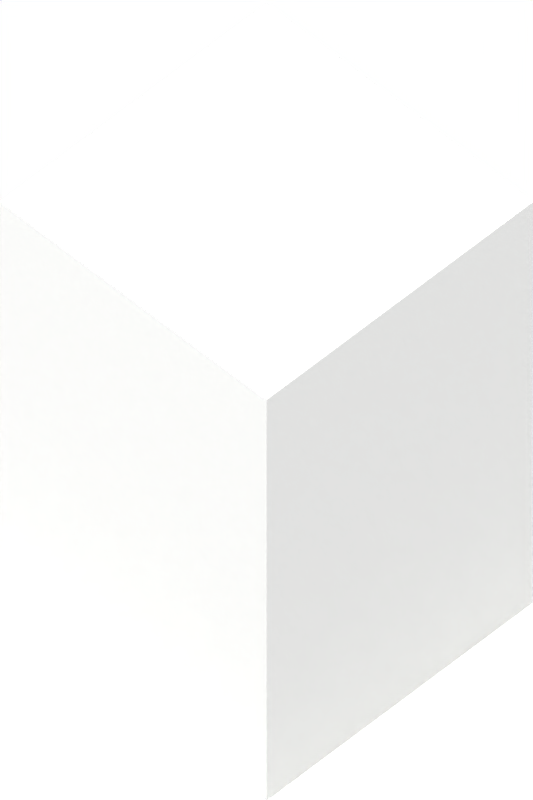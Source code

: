 # Source: non-animated_object_rendersetup.blend  (saved by Blender 2.46.0; exported with 4.5.12 LTS)
import bpy
from mathutils import Matrix  # noqa: F401  (used for matrix-valued properties, if any)

bpy.ops.wm.read_factory_settings(use_empty=True)
scene = bpy.context.scene
scene.name = 'Scene'

# ---- collections
col_collection_11 = bpy.data.collections.new('Collection 11'); scene.collection.children.link(col_collection_11)
col_collection_12 = bpy.data.collections.new('Collection 12'); scene.collection.children.link(col_collection_12)
col_collection_13 = bpy.data.collections.new('Collection 13'); scene.collection.children.link(col_collection_13)
col_collection_14 = bpy.data.collections.new('Collection 14'); scene.collection.children.link(col_collection_14)

# ---- materials (node trees are filled in below, after node groups)
mat_drop_shadow = bpy.data.materials.new('drop_shadow')
mat_drop_shadow.alpha_threshold = 0.0
mat_drop_shadow.roughness = 0.5
mat_drop_shadow.line_color = (0.0, 0.0, 0.0, 1.0)

# ---- material node trees

# ---- world
world_world = bpy.data.worlds.new('World'); scene.world = world_world
world_world.color = (1.0, 1.0, 1.0)
world_world.use_sun_shadow = False
world_world.sun_shadow_jitter_overblur = 0.0
world_world.cycles.sampling_method = 'MANUAL'
world_world.cycles.sample_map_resolution = 256
world_world.light_settings.ao_factor = 0.3

# ---- cameras
cam_camera = bpy.data.cameras.new('Camera')
cam_camera.type = 'ORTHO'
cam_camera.passepartout_alpha = 0.3687
cam_camera.clip_end = 100.0
cam_camera.lens = 35.0
cam_camera.ortho_scale = 4.242
cam_camera.display_size = 2.0
cam_camera.shift_y = 0.2492
cam_camera.show_limits = True
cam_camera.show_safe_areas = True
cam_camera.show_name = True
cam_camera.dof.focus_distance = 0.0
cam_camera.dof.aperture_fstop = 128.0

# ---- lights
light_shadows = bpy.data.lights.new('shadows', 'SPOT')
light_shadows.color = (0.9976, 1.0, 0.9571)
light_shadows.transmission_factor = 0.0
light_shadows.energy = 100.0
light_shadows.shadow_buffer_clip_start = 0.5
light_shadows.shadow_soft_size = 1.0
light_shadows.shadow_maximum_resolution = 0.006
light_shadows.use_absolute_resolution = True
light_shadows.spot_blend = 0.6
light_shadows.spot_size = 0.5236
light_shadows.cycles.use_multiple_importance_sampling = False
light_ambient = bpy.data.lights.new('ambient', 'SUN')
light_ambient.transmission_factor = 0.0
light_ambient.use_shadow = False
light_ambient.angle = 1.571
light_ambient.energy = 0.3
light_ambient.shadow_buffer_clip_start = 0.5
light_ambient.shadow_soft_size = 1.0
light_ambient.shadow_cascade_max_distance = 1000.0
light_ambient.cycles.use_multiple_importance_sampling = False
light_sun = bpy.data.lights.new('sun', 'SUN')
light_sun.color = (0.9976, 1.0, 0.9571)
light_sun.transmission_factor = 0.0
light_sun.use_shadow = False
light_sun.angle = 1.571
light_sun.energy = 1.3
light_sun.shadow_buffer_clip_start = 0.5
light_sun.shadow_soft_size = 1.0
light_sun.shadow_cascade_max_distance = 1000.0
light_sun.cycles.use_multiple_importance_sampling = False

# ---- meshes
me_plane = bpy.data.meshes.new('Plane')
me_plane.from_pydata([(1.0, 1.0, 0.0), (1.0, -1.0, 0.0), (-1.0, -1.0, 0.0), (-1.0, 1.0, 0.0)], [], [(0, 3, 2, 1)])
me_plane.materials.append(mat_drop_shadow)
me_plane.use_remesh_preserve_volume = False
me_plane.use_remesh_preserve_attributes = False
me_plane.use_mirror_vertex_groups = False
me_plane.update()
me_cube_002 = bpy.data.meshes.new('Cube.002')
me_cube_002.from_pydata([(1.0, 1.0, 0.0), (1.0, -1.0, 0.0), (-1.0, -1.0, 0.0), (-1.0, 1.0, 0.0), (1.0, 1.0, 3.173), (1.0, -1.0, 3.173), (-1.0, -1.0, 3.173), (-1.0, 1.0, 3.173)], [], [(0, 1, 2, 3), (4, 7, 6, 5), (0, 4, 5, 1), (1, 5, 6, 2), (2, 6, 7, 3), (4, 0, 3, 7)])
me_cube_002.use_remesh_preserve_volume = False
me_cube_002.use_remesh_preserve_attributes = False
me_cube_002.use_mirror_vertex_groups = False
me_cube_002.update()

# ---- objects
ob_empty = bpy.data.objects.new('Empty', None)
ob_05_south_180 = bpy.data.objects.new('05,south_180', cam_camera)
ob_04_south_west_135 = bpy.data.objects.new('04,south_west_135', cam_camera)
ob_03_west_090 = bpy.data.objects.new('03,west_090', cam_camera)
ob_02_north_west_045 = bpy.data.objects.new('02,north_west_045', cam_camera)
ob_01_north_000 = bpy.data.objects.new('01,north_000', cam_camera)
ob_08_north_east_315 = bpy.data.objects.new('08,north_east_315', cam_camera)
ob_07_east_270 = bpy.data.objects.new('07,east_270', cam_camera)
ob_06_south_east_225 = bpy.data.objects.new('06,south_east_225', cam_camera)
ob_shadows = bpy.data.objects.new('shadows', light_shadows)
ob_ambient = bpy.data.objects.new('ambient', light_ambient)
ob_sun = bpy.data.objects.new('sun', light_sun)
ob_plane = bpy.data.objects.new('Plane', me_plane)
ob_tile_reference_box = bpy.data.objects.new('tile_reference_box', me_cube_002)

# ---- transforms, parenting, visibility, modifiers, constraints
ob_empty.location = (0.0, 0.0, -1.916e-05)
ob_empty.lock_rotations_4d = False
ob_empty.empty_display_type = 'ARROWS'
ob_empty.empty_display_size = 2.0
ob_empty.empty_image_offset = (0.0, 0.0)
ob_empty.color = (0.0, 0.0, 0.0, 1.0)
ob_empty.lineart.crease_threshold = 0.0
ob_05_south_180.parent = ob_empty
ob_05_south_180.location = (7.587, -0.0008011, 8.433)
ob_05_south_180.rotation_euler = (0.733, -6.285e-08, -4.712)
ob_05_south_180.scale = (0.1391, 0.1391, 0.1391)
ob_05_south_180.lock_rotations_4d = False
ob_05_south_180.empty_display_type = 'ARROWS'
ob_05_south_180.color = (0.0, 0.0, 0.0, 1.0)
ob_05_south_180.show_name = True
ob_05_south_180.lineart.crease_threshold = 0.0
ob_04_south_west_135.parent = ob_empty
ob_04_south_west_135.location = (5.365, 5.364, 8.433)
ob_04_south_west_135.rotation_euler = (0.733, -4.172e-08, -3.927)
ob_04_south_west_135.scale = (0.1391, 0.1391, 0.1391)
ob_04_south_west_135.lock_rotations_4d = False
ob_04_south_west_135.empty_display_type = 'ARROWS'
ob_04_south_west_135.color = (0.0, 0.0, 0.0, 1.0)
ob_04_south_west_135.show_name = True
ob_04_south_west_135.lineart.crease_threshold = 0.0
ob_03_west_090.parent = ob_empty
ob_03_west_090.location = (0.0008011, 7.587, 8.433)
ob_03_west_090.rotation_euler = (0.733, -2.882e-08, -3.142)
ob_03_west_090.scale = (0.1391, 0.1391, 0.1391)
ob_03_west_090.lock_rotations_4d = False
ob_03_west_090.empty_display_type = 'ARROWS'
ob_03_west_090.color = (0.0, 0.0, 0.0, 1.0)
ob_03_west_090.show_name = True
ob_03_west_090.lineart.crease_threshold = 0.0
ob_02_north_west_045.parent = ob_empty
ob_02_north_west_045.location = (-5.364, 5.365, 8.433)
ob_02_north_west_045.rotation_euler = (0.733, -4.595e-08, -2.356)
ob_02_north_west_045.scale = (0.1391, 0.1391, 0.1391)
ob_02_north_west_045.lock_rotations_4d = False
ob_02_north_west_045.empty_display_type = 'ARROWS'
ob_02_north_west_045.color = (0.0, 0.0, 0.0, 1.0)
ob_02_north_west_045.show_name = True
ob_02_north_west_045.lineart.crease_threshold = 0.0
ob_01_north_000.parent = ob_empty
ob_01_north_000.location = (-7.587, 0.0008011, 8.433)
ob_01_north_000.rotation_euler = (0.733, -3.305e-08, -1.571)
ob_01_north_000.scale = (0.1391, 0.1391, 0.1391)
ob_01_north_000.lock_rotations_4d = False
ob_01_north_000.empty_display_type = 'ARROWS'
ob_01_north_000.color = (0.0, 0.0, 0.0, 1.0)
ob_01_north_000.show_name = True
ob_01_north_000.lineart.crease_threshold = 0.0
ob_08_north_east_315.parent = ob_empty
ob_08_north_east_315.location = (-5.365, -5.364, 8.449)
ob_08_north_east_315.rotation_euler = (0.733, -3.436e-08, -0.7854)
ob_08_north_east_315.scale = (0.1391, 0.1391, 0.1391)
ob_08_north_east_315.lock_rotations_4d = False
ob_08_north_east_315.empty_display_type = 'ARROWS'
ob_08_north_east_315.color = (0.0, 0.0, 0.0, 1.0)
ob_08_north_east_315.show_name = True
ob_08_north_east_315.lineart.crease_threshold = 0.0
ob_07_east_270.parent = ob_empty
ob_07_east_270.location = (-0.0008006, -7.587, 8.433)
ob_07_east_270.rotation_euler = (0.733, -2.146e-08, -8.429e-08)
ob_07_east_270.scale = (0.1391, 0.1391, 0.1391)
ob_07_east_270.lock_rotations_4d = False
ob_07_east_270.empty_display_type = 'ARROWS'
ob_07_east_270.color = (0.0, 0.0, 0.0, 1.0)
ob_07_east_270.show_name = True
ob_07_east_270.lineart.crease_threshold = 0.0
ob_06_south_east_225.parent = ob_empty
ob_06_south_east_225.location = (5.364, -5.365, 8.433)
ob_06_south_east_225.rotation_euler = (0.733, -1.043e-08, 0.7854)
ob_06_south_east_225.scale = (0.1391, 0.1391, 0.1391)
ob_06_south_east_225.lock_rotations_4d = False
ob_06_south_east_225.empty_display_type = 'ARROWS'
ob_06_south_east_225.color = (0.0, 0.0, 0.0, 1.0)
ob_06_south_east_225.show_name = True
ob_06_south_east_225.lineart.crease_threshold = 0.0
ob_shadows.parent = ob_empty
ob_shadows.location = (-4.209, 0.00547, 15.12)
ob_shadows.rotation_euler = (-0.265, -0.05395, -4.897)
ob_shadows.scale = (1.0, 1.0, 1.0)
ob_shadows.lock_rotations_4d = False
ob_shadows.empty_display_type = 'ARROWS'
ob_shadows.color = (0.0, 0.0, 0.0, 1.0)
ob_shadows.show_name = True
ob_shadows.lineart.crease_threshold = 0.0
ob_ambient.parent = ob_empty
ob_ambient.location = (-9.896, -4.269, -3.652)
ob_ambient.rotation_euler = (0.5916, 2.008, -2.33)
ob_ambient.scale = (1.0, 1.0, 1.0)
ob_ambient.lock_rotations_4d = False
ob_ambient.empty_display_type = 'ARROWS'
ob_ambient.color = (0.0, 0.0, 0.0, 1.0)
ob_ambient.show_name = True
ob_ambient.lineart.crease_threshold = 0.0
ob_sun.parent = ob_empty
ob_sun.location = (-4.09, 0.02153, 15.46)
ob_sun.rotation_euler = (-0.265, -0.05395, -4.897)
ob_sun.scale = (1.0, 1.0, 1.0)
ob_sun.lock_rotations_4d = False
ob_sun.empty_display_type = 'ARROWS'
ob_sun.color = (0.0, 0.0, 0.0, 1.0)
ob_sun.show_name = True
ob_sun.lineart.crease_threshold = 0.0
ob_plane.location = (0.0, 0.0, 0.0)
ob_plane.rotation_euler = (0.0, -0.0, -6.283)
ob_plane.scale = (2.0, 2.0, 2.0)
ob_plane.lock_rotations_4d = False
ob_plane.empty_display_type = 'ARROWS'
ob_plane.color = (0.0, 0.0, 0.0, 1.0)
ob_plane.lineart.crease_threshold = 0.0
ob_tile_reference_box.location = (0.0, 0.0, 0.0)
ob_tile_reference_box.lock_rotations_4d = False
ob_tile_reference_box.empty_display_type = 'ARROWS'
ob_tile_reference_box.color = (0.0, 0.0, 0.0, 1.0)
ob_tile_reference_box.lineart.crease_threshold = 0.0

# ---- collection membership
col_collection_11.objects.link(ob_empty)
col_collection_11.objects.link(ob_05_south_180)
col_collection_11.objects.link(ob_04_south_west_135)
col_collection_11.objects.link(ob_03_west_090)
col_collection_11.objects.link(ob_02_north_west_045)
col_collection_11.objects.link(ob_01_north_000)
col_collection_11.objects.link(ob_08_north_east_315)
col_collection_11.objects.link(ob_07_east_270)
col_collection_11.objects.link(ob_06_south_east_225)
col_collection_12.objects.link(ob_shadows)
col_collection_12.objects.link(ob_ambient)
col_collection_12.objects.link(ob_sun)
col_collection_13.objects.link(ob_plane)
col_collection_14.objects.link(ob_tile_reference_box)

# ---- scene / render settings (as saved in the file)
scene.camera = ob_08_north_east_315
scene.frame_start = 1; scene.frame_end = 8; scene.frame_set(1)
scene.render.engine = 'BLENDER_EEVEE_NEXT'
scene.render.image_settings.quality = 100
scene.render.image_settings.compression = 100
scene.render.image_settings.exr_codec = 'RLE'
scene.render.resolution_x = 128
scene.render.resolution_y = 192
scene.render.pixel_aspect_x = 100.0
scene.render.pixel_aspect_y = 100.0
scene.render.fps = 25
scene.render.dither_intensity = 0.0
scene.render.film_transparent = True
scene.render.border_min_x = 0.4872
scene.render.border_min_y = 0.4672
scene.render.border_max_x = 0.531
scene.render.border_max_y = 0.6422
scene.render.use_compositing = False
scene.render.use_sequencer = False
scene.render.bake_margin = 2
scene.render.bake_bias = 0.0
scene.render.use_stamp_time = False
scene.render.use_stamp_date = False
scene.render.use_stamp_frame = False
scene.render.use_stamp_camera = False
scene.render.use_stamp_scene = False
scene.render.use_stamp_filename = False
scene.render.use_stamp_render_time = False
scene.render.stamp_font_size = 0
scene.cycles.use_denoising = False
scene.cycles.samples = 10
scene.cycles.sampling_pattern = 'TABULATED_SOBOL'
scene.cycles.light_sampling_threshold = 0.0
scene.cycles.use_adaptive_sampling = False
scene.cycles.use_light_tree = False
scene.cycles.blur_glossy = 0.0
scene.cycles.volume_bounces = 1
scene.cycles.pixel_filter_type = 'GAUSSIAN'
scene.cycles.sample_clamp_indirect = 0.0
scene.view_settings.view_transform = 'Raw'
bpy.context.view_layer.update()
